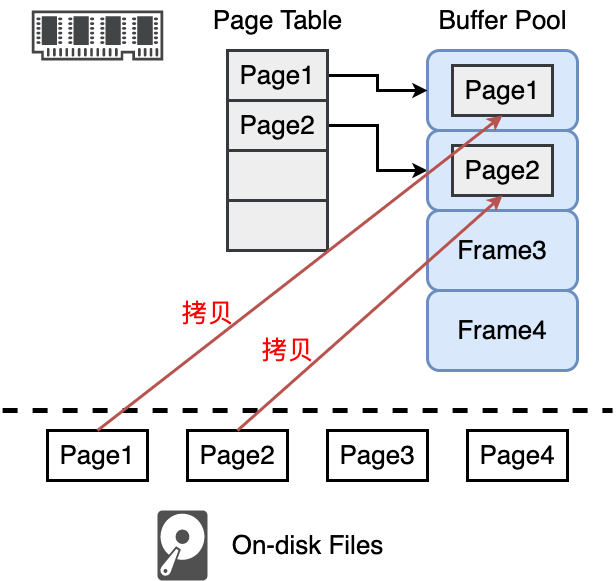

The diagram above was exported from draw.io. Its source (the exported page's mxGraphModel, read from the mxfile embedded in the PNG):
<mxGraphModel dx="890" dy="1060" grid="1" gridSize="10" guides="1" tooltips="1" connect="1" arrows="1" fold="1" page="0" pageScale="1" pageWidth="827" pageHeight="1169" background="#ffffff" math="0" shadow="0">
  <root>
    <mxCell id="0" />
    <mxCell id="1" parent="0" />
    <mxCell id="080n1w8yLZ_pcJvfwIea-17" value="" style="rounded=1;whiteSpace=wrap;html=1;strokeWidth=3;fillColor=#dae8fc;strokeColor=#6c8ebf;" vertex="1" parent="1">
      <mxGeometry x="680" y="-80" width="150" height="80" as="geometry" />
    </mxCell>
    <mxCell id="080n1w8yLZ_pcJvfwIea-1" value="" style="sketch=0;pointerEvents=1;shadow=0;dashed=0;html=1;strokeColor=none;fillColor=#505050;labelPosition=center;verticalLabelPosition=bottom;verticalAlign=top;outlineConnect=0;align=center;shape=mxgraph.office.devices.hard_disk;" vertex="1" parent="1">
      <mxGeometry x="410" y="380" width="50" height="70" as="geometry" />
    </mxCell>
    <mxCell id="080n1w8yLZ_pcJvfwIea-2" value="&lt;font style=&quot;font-size: 26px;&quot;&gt;On-disk Files&lt;/font&gt;" style="text;html=1;align=center;verticalAlign=middle;resizable=0;points=[];autosize=1;strokeColor=none;fillColor=none;" vertex="1" parent="1">
      <mxGeometry x="470" y="395" width="180" height="40" as="geometry" />
    </mxCell>
    <mxCell id="080n1w8yLZ_pcJvfwIea-4" value="" style="sketch=0;pointerEvents=1;shadow=0;dashed=0;html=1;strokeColor=none;fillColor=#434445;aspect=fixed;labelPosition=center;verticalLabelPosition=bottom;verticalAlign=top;align=center;outlineConnect=0;shape=mxgraph.vvd.memory;" vertex="1" parent="1">
      <mxGeometry x="284.21000000000004" y="-120" width="131.58" height="50" as="geometry" />
    </mxCell>
    <mxCell id="080n1w8yLZ_pcJvfwIea-5" value="&lt;font style=&quot;font-size: 26px;&quot;&gt;Page1&lt;/font&gt;" style="rounded=0;whiteSpace=wrap;html=1;strokeWidth=3;" vertex="1" parent="1">
      <mxGeometry x="300" y="300" width="100" height="50" as="geometry" />
    </mxCell>
    <mxCell id="080n1w8yLZ_pcJvfwIea-6" value="&lt;font style=&quot;font-size: 26px;&quot;&gt;Page2&lt;/font&gt;" style="rounded=0;whiteSpace=wrap;html=1;strokeWidth=3;" vertex="1" parent="1">
      <mxGeometry x="440" y="300" width="100" height="50" as="geometry" />
    </mxCell>
    <mxCell id="080n1w8yLZ_pcJvfwIea-7" value="&lt;font style=&quot;font-size: 26px;&quot;&gt;Page3&lt;/font&gt;" style="rounded=0;whiteSpace=wrap;html=1;strokeWidth=3;" vertex="1" parent="1">
      <mxGeometry x="580" y="300" width="100" height="50" as="geometry" />
    </mxCell>
    <mxCell id="080n1w8yLZ_pcJvfwIea-8" value="&lt;font style=&quot;font-size: 26px;&quot;&gt;Page4&lt;/font&gt;" style="rounded=0;whiteSpace=wrap;html=1;strokeWidth=3;" vertex="1" parent="1">
      <mxGeometry x="720" y="300" width="100" height="50" as="geometry" />
    </mxCell>
    <mxCell id="080n1w8yLZ_pcJvfwIea-26" style="edgeStyle=orthogonalEdgeStyle;rounded=0;orthogonalLoop=1;jettySize=auto;html=1;strokeWidth=3;" edge="1" parent="1" source="080n1w8yLZ_pcJvfwIea-10" target="080n1w8yLZ_pcJvfwIea-17">
      <mxGeometry relative="1" as="geometry" />
    </mxCell>
    <mxCell id="080n1w8yLZ_pcJvfwIea-10" value="&lt;font style=&quot;font-size: 26px;&quot;&gt;Page1&lt;/font&gt;" style="rounded=0;whiteSpace=wrap;html=1;strokeWidth=3;fillColor=#eeeeee;strokeColor=#36393d;" vertex="1" parent="1">
      <mxGeometry x="480" y="-80" width="100" height="50" as="geometry" />
    </mxCell>
    <mxCell id="080n1w8yLZ_pcJvfwIea-27" style="edgeStyle=orthogonalEdgeStyle;rounded=0;orthogonalLoop=1;jettySize=auto;html=1;strokeWidth=3;" edge="1" parent="1" source="080n1w8yLZ_pcJvfwIea-11" target="080n1w8yLZ_pcJvfwIea-19">
      <mxGeometry relative="1" as="geometry" />
    </mxCell>
    <mxCell id="080n1w8yLZ_pcJvfwIea-11" value="&lt;font style=&quot;font-size: 26px;&quot;&gt;Page2&lt;/font&gt;" style="rounded=0;whiteSpace=wrap;html=1;strokeWidth=3;fillColor=#eeeeee;strokeColor=#36393d;" vertex="1" parent="1">
      <mxGeometry x="480" y="-30" width="100" height="50" as="geometry" />
    </mxCell>
    <mxCell id="080n1w8yLZ_pcJvfwIea-12" value="" style="rounded=0;whiteSpace=wrap;html=1;strokeWidth=3;fillColor=#eeeeee;strokeColor=#36393d;" vertex="1" parent="1">
      <mxGeometry x="480" y="20" width="100" height="50" as="geometry" />
    </mxCell>
    <mxCell id="080n1w8yLZ_pcJvfwIea-13" value="" style="rounded=0;whiteSpace=wrap;html=1;strokeWidth=3;fillColor=#eeeeee;strokeColor=#36393d;" vertex="1" parent="1">
      <mxGeometry x="480" y="70" width="100" height="50" as="geometry" />
    </mxCell>
    <mxCell id="080n1w8yLZ_pcJvfwIea-14" value="&lt;font style=&quot;font-size: 26px;&quot;&gt;Page1&lt;/font&gt;" style="rounded=0;whiteSpace=wrap;html=1;strokeWidth=3;fillColor=#eeeeee;strokeColor=#36393d;" vertex="1" parent="1">
      <mxGeometry x="705" y="-65" width="100" height="50" as="geometry" />
    </mxCell>
    <mxCell id="080n1w8yLZ_pcJvfwIea-19" value="" style="rounded=1;whiteSpace=wrap;html=1;strokeWidth=3;fillColor=#dae8fc;strokeColor=#6c8ebf;" vertex="1" parent="1">
      <mxGeometry x="680" width="150" height="80" as="geometry" />
    </mxCell>
    <mxCell id="080n1w8yLZ_pcJvfwIea-20" value="&lt;font style=&quot;font-size: 26px;&quot;&gt;Page2&lt;/font&gt;" style="rounded=0;whiteSpace=wrap;html=1;strokeWidth=3;fillColor=#eeeeee;strokeColor=#36393d;" vertex="1" parent="1">
      <mxGeometry x="705" y="15" width="100" height="50" as="geometry" />
    </mxCell>
    <mxCell id="080n1w8yLZ_pcJvfwIea-21" value="&lt;font style=&quot;font-size: 26px;&quot;&gt;Frame3&lt;/font&gt;" style="rounded=1;whiteSpace=wrap;html=1;strokeWidth=3;fillColor=#dae8fc;strokeColor=#6c8ebf;" vertex="1" parent="1">
      <mxGeometry x="680" y="80" width="150" height="80" as="geometry" />
    </mxCell>
    <mxCell id="080n1w8yLZ_pcJvfwIea-25" value="&lt;font style=&quot;font-size: 26px;&quot;&gt;Frame4&lt;/font&gt;" style="rounded=1;whiteSpace=wrap;html=1;strokeWidth=3;fillColor=#dae8fc;strokeColor=#6c8ebf;" vertex="1" parent="1">
      <mxGeometry x="680" y="160" width="150" height="80" as="geometry" />
    </mxCell>
    <mxCell id="080n1w8yLZ_pcJvfwIea-28" value="" style="endArrow=none;html=1;rounded=0;strokeWidth=5;dashed=1;" edge="1" parent="1">
      <mxGeometry width="50" height="50" relative="1" as="geometry">
        <mxPoint x="255.09999999999997" y="280" as="sourcePoint" />
        <mxPoint x="864.89" y="280" as="targetPoint" />
      </mxGeometry>
    </mxCell>
    <mxCell id="080n1w8yLZ_pcJvfwIea-29" value="&lt;font style=&quot;font-size: 26px;&quot;&gt;Page Table&lt;/font&gt;" style="text;html=1;align=center;verticalAlign=middle;resizable=0;points=[];autosize=1;strokeColor=none;fillColor=none;" vertex="1" parent="1">
      <mxGeometry x="455" y="-130" width="150" height="40" as="geometry" />
    </mxCell>
    <mxCell id="080n1w8yLZ_pcJvfwIea-30" value="&lt;font style=&quot;font-size: 26px;&quot;&gt;Buffer Pool&lt;/font&gt;" style="text;html=1;align=center;verticalAlign=middle;resizable=0;points=[];autosize=1;strokeColor=none;fillColor=none;" vertex="1" parent="1">
      <mxGeometry x="680" y="-130" width="150" height="40" as="geometry" />
    </mxCell>
    <mxCell id="080n1w8yLZ_pcJvfwIea-31" style="rounded=0;orthogonalLoop=1;jettySize=auto;html=1;exitX=0.5;exitY=0;exitDx=0;exitDy=0;entryX=0.5;entryY=1;entryDx=0;entryDy=0;strokeWidth=3;fillColor=#f8cecc;strokeColor=#b85450;" edge="1" parent="1" source="080n1w8yLZ_pcJvfwIea-5" target="080n1w8yLZ_pcJvfwIea-14">
      <mxGeometry relative="1" as="geometry" />
    </mxCell>
    <mxCell id="080n1w8yLZ_pcJvfwIea-32" style="rounded=0;orthogonalLoop=1;jettySize=auto;html=1;exitX=0.5;exitY=0;exitDx=0;exitDy=0;entryX=0.5;entryY=1;entryDx=0;entryDy=0;strokeWidth=3;fillColor=#f8cecc;strokeColor=#b85450;" edge="1" parent="1" source="080n1w8yLZ_pcJvfwIea-6" target="080n1w8yLZ_pcJvfwIea-20">
      <mxGeometry relative="1" as="geometry" />
    </mxCell>
    <mxCell id="080n1w8yLZ_pcJvfwIea-33" value="&lt;font color=&quot;#ff0000&quot; style=&quot;font-size: 26px;&quot;&gt;拷贝&lt;/font&gt;" style="text;html=1;align=center;verticalAlign=middle;resizable=0;points=[];autosize=1;strokeColor=none;fillColor=none;" vertex="1" parent="1">
      <mxGeometry x="420" y="163" width="80" height="40" as="geometry" />
    </mxCell>
    <mxCell id="080n1w8yLZ_pcJvfwIea-34" value="&lt;font color=&quot;#ff0000&quot; style=&quot;font-size: 26px;&quot;&gt;拷贝&lt;/font&gt;" style="text;html=1;align=center;verticalAlign=middle;resizable=0;points=[];autosize=1;strokeColor=none;fillColor=none;" vertex="1" parent="1">
      <mxGeometry x="500" y="200" width="80" height="40" as="geometry" />
    </mxCell>
  </root>
</mxGraphModel>